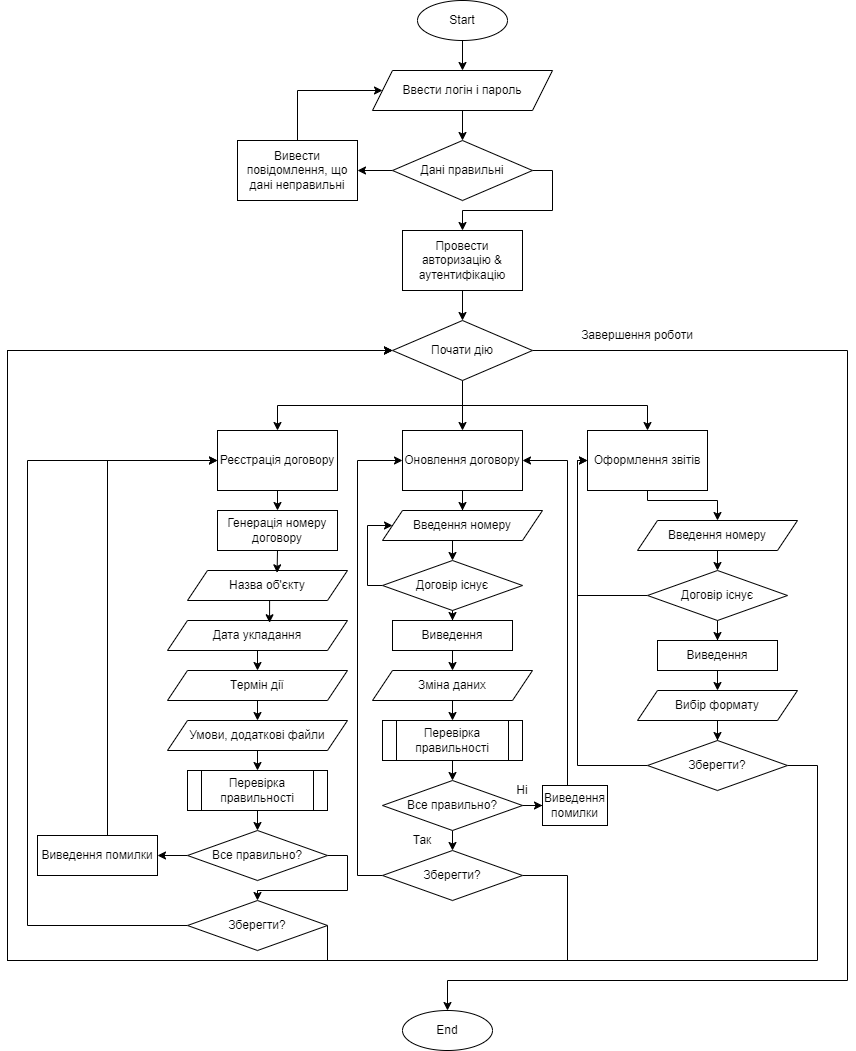

The diagram above was exported from draw.io. Its source (the exported page's mxGraphModel, read from the mxfile embedded in the PNG):
<mxGraphModel dx="1900" dy="629" grid="1" gridSize="10" guides="1" tooltips="1" connect="1" arrows="1" fold="1" page="1" pageScale="1" pageWidth="850" pageHeight="1100" math="0" shadow="0">
  <root>
    <mxCell id="0" />
    <mxCell id="1" parent="0" />
    <mxCell id="xVNOZqWn-jemStVdpSM--4" style="edgeStyle=orthogonalEdgeStyle;rounded=0;orthogonalLoop=1;jettySize=auto;html=1;entryX=0.5;entryY=0;entryDx=0;entryDy=0;" parent="1" source="xVNOZqWn-jemStVdpSM--1" target="xVNOZqWn-jemStVdpSM--3" edge="1">
      <mxGeometry relative="1" as="geometry" />
    </mxCell>
    <mxCell id="xVNOZqWn-jemStVdpSM--1" value="Start" style="ellipse;whiteSpace=wrap;html=1;" parent="1" vertex="1">
      <mxGeometry x="350" y="30" width="90" height="40" as="geometry" />
    </mxCell>
    <mxCell id="xVNOZqWn-jemStVdpSM--2" value="End" style="ellipse;whiteSpace=wrap;html=1;" parent="1" vertex="1">
      <mxGeometry x="335" y="1040" width="90" height="40" as="geometry" />
    </mxCell>
    <mxCell id="xVNOZqWn-jemStVdpSM--6" style="edgeStyle=orthogonalEdgeStyle;rounded=0;orthogonalLoop=1;jettySize=auto;html=1;entryX=0.5;entryY=0;entryDx=0;entryDy=0;" parent="1" source="xVNOZqWn-jemStVdpSM--3" target="xVNOZqWn-jemStVdpSM--5" edge="1">
      <mxGeometry relative="1" as="geometry" />
    </mxCell>
    <mxCell id="xVNOZqWn-jemStVdpSM--3" value="Ввести логін і пароль" style="shape=parallelogram;perimeter=parallelogramPerimeter;whiteSpace=wrap;html=1;fixedSize=1;" parent="1" vertex="1">
      <mxGeometry x="305" y="100" width="180" height="40" as="geometry" />
    </mxCell>
    <mxCell id="xVNOZqWn-jemStVdpSM--8" style="edgeStyle=orthogonalEdgeStyle;rounded=0;orthogonalLoop=1;jettySize=auto;html=1;entryX=0.5;entryY=0;entryDx=0;entryDy=0;exitX=1;exitY=0.5;exitDx=0;exitDy=0;" parent="1" source="xVNOZqWn-jemStVdpSM--5" target="xVNOZqWn-jemStVdpSM--7" edge="1">
      <mxGeometry relative="1" as="geometry">
        <Array as="points">
          <mxPoint x="485" y="200" />
          <mxPoint x="485" y="240" />
          <mxPoint x="395" y="240" />
        </Array>
      </mxGeometry>
    </mxCell>
    <mxCell id="xVNOZqWn-jemStVdpSM--11" style="edgeStyle=orthogonalEdgeStyle;rounded=0;orthogonalLoop=1;jettySize=auto;html=1;exitX=0;exitY=0.5;exitDx=0;exitDy=0;entryX=1;entryY=0.5;entryDx=0;entryDy=0;" parent="1" source="xVNOZqWn-jemStVdpSM--5" target="xVNOZqWn-jemStVdpSM--10" edge="1">
      <mxGeometry relative="1" as="geometry" />
    </mxCell>
    <mxCell id="xVNOZqWn-jemStVdpSM--5" value="Дані правильні" style="rhombus;whiteSpace=wrap;html=1;" parent="1" vertex="1">
      <mxGeometry x="325" y="170" width="140" height="60" as="geometry" />
    </mxCell>
    <mxCell id="xVNOZqWn-jemStVdpSM--14" style="edgeStyle=orthogonalEdgeStyle;rounded=0;orthogonalLoop=1;jettySize=auto;html=1;entryX=0.5;entryY=0;entryDx=0;entryDy=0;" parent="1" source="xVNOZqWn-jemStVdpSM--7" target="xVNOZqWn-jemStVdpSM--13" edge="1">
      <mxGeometry relative="1" as="geometry" />
    </mxCell>
    <mxCell id="xVNOZqWn-jemStVdpSM--7" value="Провести авторизацію &amp;amp; аутентифікацію" style="rounded=0;whiteSpace=wrap;html=1;" parent="1" vertex="1">
      <mxGeometry x="335" y="260" width="120" height="60" as="geometry" />
    </mxCell>
    <mxCell id="xVNOZqWn-jemStVdpSM--12" style="edgeStyle=orthogonalEdgeStyle;rounded=0;orthogonalLoop=1;jettySize=auto;html=1;entryX=0;entryY=0.5;entryDx=0;entryDy=0;" parent="1" source="xVNOZqWn-jemStVdpSM--10" target="xVNOZqWn-jemStVdpSM--3" edge="1">
      <mxGeometry relative="1" as="geometry">
        <Array as="points">
          <mxPoint x="230" y="120" />
        </Array>
      </mxGeometry>
    </mxCell>
    <mxCell id="xVNOZqWn-jemStVdpSM--10" value="Вивести повідомлення, що дані неправильні" style="rounded=0;whiteSpace=wrap;html=1;" parent="1" vertex="1">
      <mxGeometry x="170" y="170" width="120" height="60" as="geometry" />
    </mxCell>
    <mxCell id="xVNOZqWn-jemStVdpSM--22" style="edgeStyle=orthogonalEdgeStyle;rounded=0;orthogonalLoop=1;jettySize=auto;html=1;exitX=0.5;exitY=1;exitDx=0;exitDy=0;entryX=0.5;entryY=0;entryDx=0;entryDy=0;" parent="1" source="xVNOZqWn-jemStVdpSM--13" target="xVNOZqWn-jemStVdpSM--15" edge="1">
      <mxGeometry relative="1" as="geometry">
        <Array as="points">
          <mxPoint x="395" y="435" />
          <mxPoint x="210" y="435" />
        </Array>
      </mxGeometry>
    </mxCell>
    <mxCell id="xVNOZqWn-jemStVdpSM--23" style="edgeStyle=orthogonalEdgeStyle;rounded=0;orthogonalLoop=1;jettySize=auto;html=1;entryX=0.5;entryY=0;entryDx=0;entryDy=0;" parent="1" source="xVNOZqWn-jemStVdpSM--13" target="xVNOZqWn-jemStVdpSM--17" edge="1">
      <mxGeometry relative="1" as="geometry" />
    </mxCell>
    <mxCell id="xVNOZqWn-jemStVdpSM--24" style="edgeStyle=orthogonalEdgeStyle;rounded=0;orthogonalLoop=1;jettySize=auto;html=1;entryX=0.5;entryY=0;entryDx=0;entryDy=0;exitX=0.5;exitY=1;exitDx=0;exitDy=0;" parent="1" source="xVNOZqWn-jemStVdpSM--13" target="xVNOZqWn-jemStVdpSM--18" edge="1">
      <mxGeometry relative="1" as="geometry" />
    </mxCell>
    <mxCell id="xVNOZqWn-jemStVdpSM--88" style="edgeStyle=orthogonalEdgeStyle;rounded=0;orthogonalLoop=1;jettySize=auto;html=1;entryX=0.5;entryY=0;entryDx=0;entryDy=0;" parent="1" source="xVNOZqWn-jemStVdpSM--13" target="xVNOZqWn-jemStVdpSM--2" edge="1">
      <mxGeometry relative="1" as="geometry">
        <Array as="points">
          <mxPoint x="780" y="380" />
          <mxPoint x="780" y="1010" />
          <mxPoint x="380" y="1010" />
        </Array>
      </mxGeometry>
    </mxCell>
    <mxCell id="xVNOZqWn-jemStVdpSM--13" value="Почати дію" style="rhombus;whiteSpace=wrap;html=1;" parent="1" vertex="1">
      <mxGeometry x="325" y="350" width="140" height="60" as="geometry" />
    </mxCell>
    <mxCell id="xVNOZqWn-jemStVdpSM--39" style="edgeStyle=orthogonalEdgeStyle;rounded=0;orthogonalLoop=1;jettySize=auto;html=1;exitX=0.5;exitY=1;exitDx=0;exitDy=0;entryX=0.5;entryY=0;entryDx=0;entryDy=0;" parent="1" source="xVNOZqWn-jemStVdpSM--15" target="xVNOZqWn-jemStVdpSM--28" edge="1">
      <mxGeometry relative="1" as="geometry" />
    </mxCell>
    <mxCell id="xVNOZqWn-jemStVdpSM--15" value="Реєстрація договору" style="rounded=0;whiteSpace=wrap;html=1;" parent="1" vertex="1">
      <mxGeometry x="150" y="460" width="120" height="60" as="geometry" />
    </mxCell>
    <mxCell id="xVNOZqWn-jemStVdpSM--51" style="edgeStyle=orthogonalEdgeStyle;rounded=0;orthogonalLoop=1;jettySize=auto;html=1;exitX=0.5;exitY=1;exitDx=0;exitDy=0;" parent="1" source="xVNOZqWn-jemStVdpSM--17" target="xVNOZqWn-jemStVdpSM--46" edge="1">
      <mxGeometry relative="1" as="geometry" />
    </mxCell>
    <mxCell id="xVNOZqWn-jemStVdpSM--17" value="Оновлення договору" style="rounded=0;whiteSpace=wrap;html=1;" parent="1" vertex="1">
      <mxGeometry x="335" y="460" width="120" height="60" as="geometry" />
    </mxCell>
    <mxCell id="xVNOZqWn-jemStVdpSM--77" style="edgeStyle=orthogonalEdgeStyle;rounded=0;orthogonalLoop=1;jettySize=auto;html=1;" parent="1" source="xVNOZqWn-jemStVdpSM--18" target="xVNOZqWn-jemStVdpSM--75" edge="1">
      <mxGeometry relative="1" as="geometry">
        <Array as="points">
          <mxPoint x="580" y="530" />
          <mxPoint x="650" y="530" />
        </Array>
      </mxGeometry>
    </mxCell>
    <mxCell id="xVNOZqWn-jemStVdpSM--18" value="Оформлення звітів" style="rounded=0;whiteSpace=wrap;html=1;" parent="1" vertex="1">
      <mxGeometry x="520" y="460" width="120" height="60" as="geometry" />
    </mxCell>
    <mxCell id="xVNOZqWn-jemStVdpSM--26" value="Завершення роботи" style="text;html=1;align=center;verticalAlign=middle;whiteSpace=wrap;rounded=0;" parent="1" vertex="1">
      <mxGeometry x="470" y="350" width="200" height="30" as="geometry" />
    </mxCell>
    <mxCell id="xVNOZqWn-jemStVdpSM--27" value="Назва об'єкту" style="shape=parallelogram;perimeter=parallelogramPerimeter;whiteSpace=wrap;html=1;fixedSize=1;" parent="1" vertex="1">
      <mxGeometry x="120" y="600" width="160" height="30" as="geometry" />
    </mxCell>
    <mxCell id="xVNOZqWn-jemStVdpSM--28" value="Генерація номеру договору" style="rounded=0;whiteSpace=wrap;html=1;" parent="1" vertex="1">
      <mxGeometry x="150" y="540" width="120" height="40" as="geometry" />
    </mxCell>
    <mxCell id="xVNOZqWn-jemStVdpSM--42" style="edgeStyle=orthogonalEdgeStyle;rounded=0;orthogonalLoop=1;jettySize=auto;html=1;exitX=0.5;exitY=1;exitDx=0;exitDy=0;entryX=0.5;entryY=0;entryDx=0;entryDy=0;" parent="1" source="xVNOZqWn-jemStVdpSM--29" target="xVNOZqWn-jemStVdpSM--30" edge="1">
      <mxGeometry relative="1" as="geometry" />
    </mxCell>
    <mxCell id="xVNOZqWn-jemStVdpSM--29" value="Дата укладання" style="shape=parallelogram;perimeter=parallelogramPerimeter;whiteSpace=wrap;html=1;fixedSize=1;" parent="1" vertex="1">
      <mxGeometry x="100" y="650" width="180" height="30" as="geometry" />
    </mxCell>
    <mxCell id="xVNOZqWn-jemStVdpSM--43" style="edgeStyle=orthogonalEdgeStyle;rounded=0;orthogonalLoop=1;jettySize=auto;html=1;exitX=0.5;exitY=1;exitDx=0;exitDy=0;entryX=0.5;entryY=0;entryDx=0;entryDy=0;" parent="1" source="xVNOZqWn-jemStVdpSM--30" target="xVNOZqWn-jemStVdpSM--31" edge="1">
      <mxGeometry relative="1" as="geometry" />
    </mxCell>
    <mxCell id="xVNOZqWn-jemStVdpSM--30" value="Термін дії" style="shape=parallelogram;perimeter=parallelogramPerimeter;whiteSpace=wrap;html=1;fixedSize=1;" parent="1" vertex="1">
      <mxGeometry x="100" y="700" width="180" height="30" as="geometry" />
    </mxCell>
    <mxCell id="xVNOZqWn-jemStVdpSM--44" style="edgeStyle=orthogonalEdgeStyle;rounded=0;orthogonalLoop=1;jettySize=auto;html=1;exitX=0.5;exitY=1;exitDx=0;exitDy=0;entryX=0.5;entryY=0;entryDx=0;entryDy=0;" parent="1" source="xVNOZqWn-jemStVdpSM--31" target="xVNOZqWn-jemStVdpSM--32" edge="1">
      <mxGeometry relative="1" as="geometry" />
    </mxCell>
    <mxCell id="xVNOZqWn-jemStVdpSM--31" value="Умови, додаткові файли" style="shape=parallelogram;perimeter=parallelogramPerimeter;whiteSpace=wrap;html=1;fixedSize=1;" parent="1" vertex="1">
      <mxGeometry x="100" y="750" width="180" height="30" as="geometry" />
    </mxCell>
    <mxCell id="xVNOZqWn-jemStVdpSM--45" style="edgeStyle=orthogonalEdgeStyle;rounded=0;orthogonalLoop=1;jettySize=auto;html=1;exitX=0.5;exitY=1;exitDx=0;exitDy=0;entryX=0.5;entryY=0;entryDx=0;entryDy=0;" parent="1" source="xVNOZqWn-jemStVdpSM--32" target="xVNOZqWn-jemStVdpSM--33" edge="1">
      <mxGeometry relative="1" as="geometry" />
    </mxCell>
    <mxCell id="xVNOZqWn-jemStVdpSM--32" value="Перевірка правильності" style="shape=process;whiteSpace=wrap;html=1;backgroundOutline=1;" parent="1" vertex="1">
      <mxGeometry x="120" y="800" width="140" height="40" as="geometry" />
    </mxCell>
    <mxCell id="xVNOZqWn-jemStVdpSM--37" style="edgeStyle=orthogonalEdgeStyle;rounded=0;orthogonalLoop=1;jettySize=auto;html=1;exitX=0;exitY=0.5;exitDx=0;exitDy=0;entryX=1;entryY=0.5;entryDx=0;entryDy=0;" parent="1" source="xVNOZqWn-jemStVdpSM--33" target="xVNOZqWn-jemStVdpSM--36" edge="1">
      <mxGeometry relative="1" as="geometry" />
    </mxCell>
    <mxCell id="xVNOZqWn-jemStVdpSM--55" style="edgeStyle=orthogonalEdgeStyle;rounded=0;orthogonalLoop=1;jettySize=auto;html=1;entryX=0.5;entryY=0;entryDx=0;entryDy=0;exitX=1;exitY=0.5;exitDx=0;exitDy=0;" parent="1" source="xVNOZqWn-jemStVdpSM--33" target="xVNOZqWn-jemStVdpSM--54" edge="1">
      <mxGeometry relative="1" as="geometry">
        <Array as="points">
          <mxPoint x="280" y="885" />
          <mxPoint x="280" y="920" />
          <mxPoint x="190" y="920" />
        </Array>
      </mxGeometry>
    </mxCell>
    <mxCell id="xVNOZqWn-jemStVdpSM--33" value="Все правильно?" style="rhombus;whiteSpace=wrap;html=1;" parent="1" vertex="1">
      <mxGeometry x="120" y="860" width="140" height="50" as="geometry" />
    </mxCell>
    <mxCell id="xVNOZqWn-jemStVdpSM--38" style="edgeStyle=orthogonalEdgeStyle;rounded=0;orthogonalLoop=1;jettySize=auto;html=1;entryX=0;entryY=0.5;entryDx=0;entryDy=0;" parent="1" source="xVNOZqWn-jemStVdpSM--36" target="xVNOZqWn-jemStVdpSM--15" edge="1">
      <mxGeometry relative="1" as="geometry">
        <Array as="points">
          <mxPoint x="40" y="490" />
        </Array>
      </mxGeometry>
    </mxCell>
    <mxCell id="xVNOZqWn-jemStVdpSM--36" value="Виведення помилки" style="rounded=0;whiteSpace=wrap;html=1;" parent="1" vertex="1">
      <mxGeometry x="-30" y="865" width="120" height="40" as="geometry" />
    </mxCell>
    <mxCell id="xVNOZqWn-jemStVdpSM--40" style="edgeStyle=orthogonalEdgeStyle;rounded=0;orthogonalLoop=1;jettySize=auto;html=1;exitX=0.5;exitY=1;exitDx=0;exitDy=0;entryX=0.56;entryY=0.078;entryDx=0;entryDy=0;entryPerimeter=0;" parent="1" source="xVNOZqWn-jemStVdpSM--28" target="xVNOZqWn-jemStVdpSM--27" edge="1">
      <mxGeometry relative="1" as="geometry" />
    </mxCell>
    <mxCell id="xVNOZqWn-jemStVdpSM--41" style="edgeStyle=orthogonalEdgeStyle;rounded=0;orthogonalLoop=1;jettySize=auto;html=1;exitX=0.5;exitY=1;exitDx=0;exitDy=0;entryX=0.567;entryY=0.075;entryDx=0;entryDy=0;entryPerimeter=0;" parent="1" source="xVNOZqWn-jemStVdpSM--27" target="xVNOZqWn-jemStVdpSM--29" edge="1">
      <mxGeometry relative="1" as="geometry" />
    </mxCell>
    <mxCell id="xVNOZqWn-jemStVdpSM--50" style="edgeStyle=orthogonalEdgeStyle;rounded=0;orthogonalLoop=1;jettySize=auto;html=1;exitX=0.5;exitY=1;exitDx=0;exitDy=0;entryX=0.5;entryY=0;entryDx=0;entryDy=0;" parent="1" source="xVNOZqWn-jemStVdpSM--46" target="xVNOZqWn-jemStVdpSM--47" edge="1">
      <mxGeometry relative="1" as="geometry" />
    </mxCell>
    <mxCell id="xVNOZqWn-jemStVdpSM--46" value="Введення номеру" style="shape=parallelogram;perimeter=parallelogramPerimeter;whiteSpace=wrap;html=1;fixedSize=1;" parent="1" vertex="1">
      <mxGeometry x="315" y="540" width="160" height="30" as="geometry" />
    </mxCell>
    <mxCell id="xVNOZqWn-jemStVdpSM--49" style="edgeStyle=orthogonalEdgeStyle;rounded=0;orthogonalLoop=1;jettySize=auto;html=1;" parent="1" source="xVNOZqWn-jemStVdpSM--47" target="xVNOZqWn-jemStVdpSM--48" edge="1">
      <mxGeometry relative="1" as="geometry" />
    </mxCell>
    <mxCell id="xVNOZqWn-jemStVdpSM--53" style="edgeStyle=orthogonalEdgeStyle;rounded=0;orthogonalLoop=1;jettySize=auto;html=1;entryX=0;entryY=0.5;entryDx=0;entryDy=0;" parent="1" source="xVNOZqWn-jemStVdpSM--47" target="xVNOZqWn-jemStVdpSM--46" edge="1">
      <mxGeometry relative="1" as="geometry">
        <Array as="points">
          <mxPoint x="300" y="615" />
          <mxPoint x="300" y="555" />
        </Array>
      </mxGeometry>
    </mxCell>
    <mxCell id="xVNOZqWn-jemStVdpSM--47" value="Договір існує" style="rhombus;whiteSpace=wrap;html=1;" parent="1" vertex="1">
      <mxGeometry x="315" y="590" width="140" height="50" as="geometry" />
    </mxCell>
    <mxCell id="xVNOZqWn-jemStVdpSM--59" style="edgeStyle=orthogonalEdgeStyle;rounded=0;orthogonalLoop=1;jettySize=auto;html=1;exitX=0.5;exitY=1;exitDx=0;exitDy=0;entryX=0.5;entryY=0;entryDx=0;entryDy=0;" parent="1" source="xVNOZqWn-jemStVdpSM--48" target="xVNOZqWn-jemStVdpSM--58" edge="1">
      <mxGeometry relative="1" as="geometry" />
    </mxCell>
    <mxCell id="xVNOZqWn-jemStVdpSM--48" value="Виведення" style="rounded=0;whiteSpace=wrap;html=1;" parent="1" vertex="1">
      <mxGeometry x="325" y="650" width="120" height="30" as="geometry" />
    </mxCell>
    <mxCell id="xVNOZqWn-jemStVdpSM--56" style="edgeStyle=orthogonalEdgeStyle;rounded=0;orthogonalLoop=1;jettySize=auto;html=1;entryX=0;entryY=0.5;entryDx=0;entryDy=0;" parent="1" source="xVNOZqWn-jemStVdpSM--54" target="xVNOZqWn-jemStVdpSM--15" edge="1">
      <mxGeometry relative="1" as="geometry">
        <Array as="points">
          <mxPoint x="-40" y="955" />
          <mxPoint x="-40" y="490" />
        </Array>
      </mxGeometry>
    </mxCell>
    <mxCell id="xVNOZqWn-jemStVdpSM--57" style="edgeStyle=orthogonalEdgeStyle;rounded=0;orthogonalLoop=1;jettySize=auto;html=1;entryX=0;entryY=0.5;entryDx=0;entryDy=0;exitX=1;exitY=0.5;exitDx=0;exitDy=0;" parent="1" source="xVNOZqWn-jemStVdpSM--54" target="xVNOZqWn-jemStVdpSM--13" edge="1">
      <mxGeometry relative="1" as="geometry">
        <Array as="points">
          <mxPoint x="260" y="990" />
          <mxPoint x="-60" y="990" />
          <mxPoint x="-60" y="380" />
        </Array>
      </mxGeometry>
    </mxCell>
    <mxCell id="xVNOZqWn-jemStVdpSM--54" value="Зберегти?" style="rhombus;whiteSpace=wrap;html=1;" parent="1" vertex="1">
      <mxGeometry x="120" y="930" width="140" height="50" as="geometry" />
    </mxCell>
    <mxCell id="xVNOZqWn-jemStVdpSM--61" style="edgeStyle=orthogonalEdgeStyle;rounded=0;orthogonalLoop=1;jettySize=auto;html=1;exitX=0.5;exitY=1;exitDx=0;exitDy=0;entryX=0.5;entryY=0;entryDx=0;entryDy=0;" parent="1" source="xVNOZqWn-jemStVdpSM--58" target="xVNOZqWn-jemStVdpSM--60" edge="1">
      <mxGeometry relative="1" as="geometry" />
    </mxCell>
    <mxCell id="xVNOZqWn-jemStVdpSM--58" value="Зміна даних" style="shape=parallelogram;perimeter=parallelogramPerimeter;whiteSpace=wrap;html=1;fixedSize=1;" parent="1" vertex="1">
      <mxGeometry x="305" y="700" width="160" height="30" as="geometry" />
    </mxCell>
    <mxCell id="xVNOZqWn-jemStVdpSM--65" style="edgeStyle=orthogonalEdgeStyle;rounded=0;orthogonalLoop=1;jettySize=auto;html=1;exitX=0.5;exitY=1;exitDx=0;exitDy=0;entryX=0.5;entryY=0;entryDx=0;entryDy=0;" parent="1" source="xVNOZqWn-jemStVdpSM--60" target="xVNOZqWn-jemStVdpSM--62" edge="1">
      <mxGeometry relative="1" as="geometry" />
    </mxCell>
    <mxCell id="xVNOZqWn-jemStVdpSM--60" value="Перевірка правильності" style="shape=process;whiteSpace=wrap;html=1;backgroundOutline=1;" parent="1" vertex="1">
      <mxGeometry x="315" y="750" width="140" height="40" as="geometry" />
    </mxCell>
    <mxCell id="xVNOZqWn-jemStVdpSM--66" style="edgeStyle=orthogonalEdgeStyle;rounded=0;orthogonalLoop=1;jettySize=auto;html=1;entryX=0;entryY=0.5;entryDx=0;entryDy=0;" parent="1" source="xVNOZqWn-jemStVdpSM--62" target="xVNOZqWn-jemStVdpSM--64" edge="1">
      <mxGeometry relative="1" as="geometry" />
    </mxCell>
    <mxCell id="xVNOZqWn-jemStVdpSM--68" style="edgeStyle=orthogonalEdgeStyle;rounded=0;orthogonalLoop=1;jettySize=auto;html=1;exitX=0.5;exitY=1;exitDx=0;exitDy=0;entryX=0.5;entryY=0;entryDx=0;entryDy=0;" parent="1" source="xVNOZqWn-jemStVdpSM--62" target="xVNOZqWn-jemStVdpSM--63" edge="1">
      <mxGeometry relative="1" as="geometry" />
    </mxCell>
    <mxCell id="xVNOZqWn-jemStVdpSM--62" value="Все правильно?" style="rhombus;whiteSpace=wrap;html=1;" parent="1" vertex="1">
      <mxGeometry x="315" y="810" width="140" height="50" as="geometry" />
    </mxCell>
    <mxCell id="xVNOZqWn-jemStVdpSM--71" style="edgeStyle=orthogonalEdgeStyle;rounded=0;orthogonalLoop=1;jettySize=auto;html=1;entryX=0;entryY=0.5;entryDx=0;entryDy=0;" parent="1" source="xVNOZqWn-jemStVdpSM--63" target="xVNOZqWn-jemStVdpSM--17" edge="1">
      <mxGeometry relative="1" as="geometry">
        <Array as="points">
          <mxPoint x="290" y="905" />
          <mxPoint x="290" y="490" />
        </Array>
      </mxGeometry>
    </mxCell>
    <mxCell id="xVNOZqWn-jemStVdpSM--74" style="edgeStyle=orthogonalEdgeStyle;rounded=0;orthogonalLoop=1;jettySize=auto;html=1;exitX=1;exitY=0.5;exitDx=0;exitDy=0;entryX=0;entryY=0.5;entryDx=0;entryDy=0;" parent="1" source="xVNOZqWn-jemStVdpSM--63" target="xVNOZqWn-jemStVdpSM--13" edge="1">
      <mxGeometry relative="1" as="geometry">
        <mxPoint x="260" y="990" as="targetPoint" />
        <Array as="points">
          <mxPoint x="500" y="905" />
          <mxPoint x="500" y="990" />
          <mxPoint x="-60" y="990" />
          <mxPoint x="-60" y="380" />
        </Array>
      </mxGeometry>
    </mxCell>
    <mxCell id="xVNOZqWn-jemStVdpSM--63" value="Зберегти?" style="rhombus;whiteSpace=wrap;html=1;" parent="1" vertex="1">
      <mxGeometry x="315" y="880" width="140" height="50" as="geometry" />
    </mxCell>
    <mxCell id="xVNOZqWn-jemStVdpSM--72" style="edgeStyle=orthogonalEdgeStyle;rounded=0;orthogonalLoop=1;jettySize=auto;html=1;entryX=1;entryY=0.5;entryDx=0;entryDy=0;" parent="1" source="xVNOZqWn-jemStVdpSM--64" target="xVNOZqWn-jemStVdpSM--17" edge="1">
      <mxGeometry relative="1" as="geometry">
        <Array as="points">
          <mxPoint x="500" y="490" />
        </Array>
      </mxGeometry>
    </mxCell>
    <mxCell id="xVNOZqWn-jemStVdpSM--64" value="Виведення помилки" style="rounded=0;whiteSpace=wrap;html=1;" parent="1" vertex="1">
      <mxGeometry x="475" y="815" width="65" height="40" as="geometry" />
    </mxCell>
    <mxCell id="xVNOZqWn-jemStVdpSM--67" value="Ні" style="text;html=1;align=center;verticalAlign=middle;whiteSpace=wrap;rounded=0;" parent="1" vertex="1">
      <mxGeometry x="440" y="805" width="30" height="30" as="geometry" />
    </mxCell>
    <mxCell id="xVNOZqWn-jemStVdpSM--69" value="Так" style="text;html=1;align=center;verticalAlign=middle;whiteSpace=wrap;rounded=0;" parent="1" vertex="1">
      <mxGeometry x="340" y="855" width="30" height="30" as="geometry" />
    </mxCell>
    <mxCell id="xVNOZqWn-jemStVdpSM--78" style="edgeStyle=orthogonalEdgeStyle;rounded=0;orthogonalLoop=1;jettySize=auto;html=1;exitX=0.5;exitY=1;exitDx=0;exitDy=0;entryX=0.5;entryY=0;entryDx=0;entryDy=0;" parent="1" source="xVNOZqWn-jemStVdpSM--75" target="xVNOZqWn-jemStVdpSM--76" edge="1">
      <mxGeometry relative="1" as="geometry" />
    </mxCell>
    <mxCell id="xVNOZqWn-jemStVdpSM--75" value="Введення номеру" style="shape=parallelogram;perimeter=parallelogramPerimeter;whiteSpace=wrap;html=1;fixedSize=1;" parent="1" vertex="1">
      <mxGeometry x="570" y="550" width="160" height="30" as="geometry" />
    </mxCell>
    <mxCell id="xVNOZqWn-jemStVdpSM--79" style="edgeStyle=orthogonalEdgeStyle;rounded=0;orthogonalLoop=1;jettySize=auto;html=1;entryX=0;entryY=0.5;entryDx=0;entryDy=0;" parent="1" source="xVNOZqWn-jemStVdpSM--76" target="xVNOZqWn-jemStVdpSM--18" edge="1">
      <mxGeometry relative="1" as="geometry">
        <Array as="points">
          <mxPoint x="510" y="625" />
          <mxPoint x="510" y="490" />
        </Array>
      </mxGeometry>
    </mxCell>
    <mxCell id="xVNOZqWn-jemStVdpSM--81" style="edgeStyle=orthogonalEdgeStyle;rounded=0;orthogonalLoop=1;jettySize=auto;html=1;exitX=0.5;exitY=1;exitDx=0;exitDy=0;" parent="1" source="xVNOZqWn-jemStVdpSM--76" target="xVNOZqWn-jemStVdpSM--80" edge="1">
      <mxGeometry relative="1" as="geometry" />
    </mxCell>
    <mxCell id="xVNOZqWn-jemStVdpSM--76" value="Договір існує" style="rhombus;whiteSpace=wrap;html=1;" parent="1" vertex="1">
      <mxGeometry x="580" y="600" width="140" height="50" as="geometry" />
    </mxCell>
    <mxCell id="xVNOZqWn-jemStVdpSM--83" style="edgeStyle=orthogonalEdgeStyle;rounded=0;orthogonalLoop=1;jettySize=auto;html=1;exitX=0.5;exitY=1;exitDx=0;exitDy=0;entryX=0.5;entryY=0;entryDx=0;entryDy=0;" parent="1" source="xVNOZqWn-jemStVdpSM--80" target="xVNOZqWn-jemStVdpSM--82" edge="1">
      <mxGeometry relative="1" as="geometry" />
    </mxCell>
    <mxCell id="xVNOZqWn-jemStVdpSM--80" value="Виведення" style="rounded=0;whiteSpace=wrap;html=1;" parent="1" vertex="1">
      <mxGeometry x="590" y="670" width="120" height="30" as="geometry" />
    </mxCell>
    <mxCell id="xVNOZqWn-jemStVdpSM--85" style="edgeStyle=orthogonalEdgeStyle;rounded=0;orthogonalLoop=1;jettySize=auto;html=1;" parent="1" source="xVNOZqWn-jemStVdpSM--82" target="xVNOZqWn-jemStVdpSM--84" edge="1">
      <mxGeometry relative="1" as="geometry" />
    </mxCell>
    <mxCell id="xVNOZqWn-jemStVdpSM--82" value="Вибір формату" style="shape=parallelogram;perimeter=parallelogramPerimeter;whiteSpace=wrap;html=1;fixedSize=1;" parent="1" vertex="1">
      <mxGeometry x="570" y="720" width="160" height="30" as="geometry" />
    </mxCell>
    <mxCell id="xVNOZqWn-jemStVdpSM--86" style="edgeStyle=orthogonalEdgeStyle;rounded=0;orthogonalLoop=1;jettySize=auto;html=1;entryX=0;entryY=0.5;entryDx=0;entryDy=0;" parent="1" source="xVNOZqWn-jemStVdpSM--84" target="xVNOZqWn-jemStVdpSM--18" edge="1">
      <mxGeometry relative="1" as="geometry">
        <Array as="points">
          <mxPoint x="510" y="795" />
          <mxPoint x="510" y="490" />
        </Array>
      </mxGeometry>
    </mxCell>
    <mxCell id="xVNOZqWn-jemStVdpSM--87" style="edgeStyle=orthogonalEdgeStyle;rounded=0;orthogonalLoop=1;jettySize=auto;html=1;entryX=0;entryY=0.5;entryDx=0;entryDy=0;exitX=1;exitY=0.5;exitDx=0;exitDy=0;" parent="1" source="xVNOZqWn-jemStVdpSM--84" target="xVNOZqWn-jemStVdpSM--13" edge="1">
      <mxGeometry relative="1" as="geometry">
        <Array as="points">
          <mxPoint x="750" y="795" />
          <mxPoint x="750" y="990" />
          <mxPoint x="-60" y="990" />
          <mxPoint x="-60" y="380" />
        </Array>
      </mxGeometry>
    </mxCell>
    <mxCell id="xVNOZqWn-jemStVdpSM--84" value="Зберегти?" style="rhombus;whiteSpace=wrap;html=1;" parent="1" vertex="1">
      <mxGeometry x="580" y="770" width="140" height="50" as="geometry" />
    </mxCell>
  </root>
</mxGraphModel>